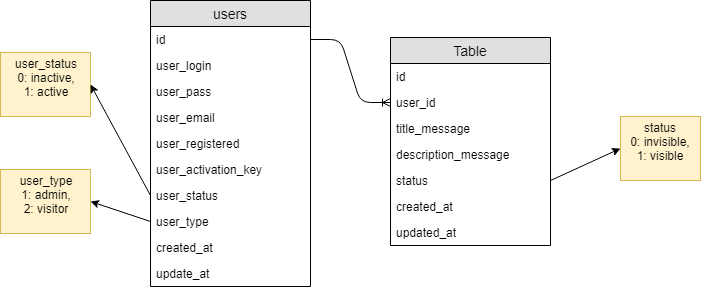

The diagram above was exported from draw.io. Its source (the exported page's mxGraphModel, read from the mxfile embedded in the PNG):
<mxGraphModel dx="2694" dy="691" grid="1" gridSize="10" guides="1" tooltips="1" connect="1" arrows="1" fold="1" page="1" pageScale="1" pageWidth="850" pageHeight="1100" math="0" shadow="0">
  <root>
    <mxCell id="0" />
    <mxCell id="1" parent="0" />
    <mxCell id="GvnznR7u5fL4LnnzM7R2-1" value="Table" style="swimlane;fontStyle=0;childLayout=stackLayout;horizontal=1;startSize=26;fillColor=#e0e0e0;horizontalStack=0;resizeParent=1;resizeParentMax=0;resizeLast=0;collapsible=1;marginBottom=0;swimlaneFillColor=#ffffff;align=center;fontSize=14;" parent="1" vertex="1">
      <mxGeometry x="-1210" y="90" width="160" height="208" as="geometry" />
    </mxCell>
    <mxCell id="GvnznR7u5fL4LnnzM7R2-2" value="id" style="text;strokeColor=none;fillColor=none;spacingLeft=4;spacingRight=4;overflow=hidden;rotatable=0;points=[[0,0.5],[1,0.5]];portConstraint=eastwest;fontSize=12;" parent="GvnznR7u5fL4LnnzM7R2-1" vertex="1">
      <mxGeometry y="26" width="160" height="26" as="geometry" />
    </mxCell>
    <mxCell id="GvnznR7u5fL4LnnzM7R2-3" value="user_id" style="text;strokeColor=none;fillColor=none;spacingLeft=4;spacingRight=4;overflow=hidden;rotatable=0;points=[[0,0.5],[1,0.5]];portConstraint=eastwest;fontSize=12;" parent="GvnznR7u5fL4LnnzM7R2-1" vertex="1">
      <mxGeometry y="52" width="160" height="26" as="geometry" />
    </mxCell>
    <mxCell id="GvnznR7u5fL4LnnzM7R2-16" value="title_message" style="text;strokeColor=none;fillColor=none;spacingLeft=4;spacingRight=4;overflow=hidden;rotatable=0;points=[[0,0.5],[1,0.5]];portConstraint=eastwest;fontSize=12;" parent="GvnznR7u5fL4LnnzM7R2-1" vertex="1">
      <mxGeometry y="78" width="160" height="26" as="geometry" />
    </mxCell>
    <mxCell id="GvnznR7u5fL4LnnzM7R2-17" value="description_message" style="text;strokeColor=none;fillColor=none;spacingLeft=4;spacingRight=4;overflow=hidden;rotatable=0;points=[[0,0.5],[1,0.5]];portConstraint=eastwest;fontSize=12;" parent="GvnznR7u5fL4LnnzM7R2-1" vertex="1">
      <mxGeometry y="104" width="160" height="26" as="geometry" />
    </mxCell>
    <mxCell id="GvnznR7u5fL4LnnzM7R2-18" value="status" style="text;strokeColor=none;fillColor=none;spacingLeft=4;spacingRight=4;overflow=hidden;rotatable=0;points=[[0,0.5],[1,0.5]];portConstraint=eastwest;fontSize=12;" parent="GvnznR7u5fL4LnnzM7R2-1" vertex="1">
      <mxGeometry y="130" width="160" height="26" as="geometry" />
    </mxCell>
    <mxCell id="GvnznR7u5fL4LnnzM7R2-19" value="created_at" style="text;strokeColor=none;fillColor=none;spacingLeft=4;spacingRight=4;overflow=hidden;rotatable=0;points=[[0,0.5],[1,0.5]];portConstraint=eastwest;fontSize=12;" parent="GvnznR7u5fL4LnnzM7R2-1" vertex="1">
      <mxGeometry y="156" width="160" height="26" as="geometry" />
    </mxCell>
    <mxCell id="GvnznR7u5fL4LnnzM7R2-20" value="updated_at" style="text;strokeColor=none;fillColor=none;spacingLeft=4;spacingRight=4;overflow=hidden;rotatable=0;points=[[0,0.5],[1,0.5]];portConstraint=eastwest;fontSize=12;" parent="GvnznR7u5fL4LnnzM7R2-1" vertex="1">
      <mxGeometry y="182" width="160" height="26" as="geometry" />
    </mxCell>
    <mxCell id="GvnznR7u5fL4LnnzM7R2-5" value="users" style="swimlane;fontStyle=0;childLayout=stackLayout;horizontal=1;startSize=26;fillColor=#e0e0e0;horizontalStack=0;resizeParent=1;resizeParentMax=0;resizeLast=0;collapsible=1;marginBottom=0;swimlaneFillColor=#ffffff;align=center;fontSize=14;" parent="1" vertex="1">
      <mxGeometry x="-1450" y="53" width="160" height="286" as="geometry" />
    </mxCell>
    <mxCell id="GvnznR7u5fL4LnnzM7R2-6" value="id" style="text;strokeColor=none;fillColor=none;spacingLeft=4;spacingRight=4;overflow=hidden;rotatable=0;points=[[0,0.5],[1,0.5]];portConstraint=eastwest;fontSize=12;" parent="GvnznR7u5fL4LnnzM7R2-5" vertex="1">
      <mxGeometry y="26" width="160" height="26" as="geometry" />
    </mxCell>
    <mxCell id="GvnznR7u5fL4LnnzM7R2-7" value="user_login" style="text;strokeColor=none;fillColor=none;spacingLeft=4;spacingRight=4;overflow=hidden;rotatable=0;points=[[0,0.5],[1,0.5]];portConstraint=eastwest;fontSize=12;" parent="GvnznR7u5fL4LnnzM7R2-5" vertex="1">
      <mxGeometry y="52" width="160" height="26" as="geometry" />
    </mxCell>
    <mxCell id="GvnznR7u5fL4LnnzM7R2-8" value="user_pass" style="text;strokeColor=none;fillColor=none;spacingLeft=4;spacingRight=4;overflow=hidden;rotatable=0;points=[[0,0.5],[1,0.5]];portConstraint=eastwest;fontSize=12;" parent="GvnznR7u5fL4LnnzM7R2-5" vertex="1">
      <mxGeometry y="78" width="160" height="26" as="geometry" />
    </mxCell>
    <mxCell id="GvnznR7u5fL4LnnzM7R2-9" value="user_email" style="text;strokeColor=none;fillColor=none;spacingLeft=4;spacingRight=4;overflow=hidden;rotatable=0;points=[[0,0.5],[1,0.5]];portConstraint=eastwest;fontSize=12;" parent="GvnznR7u5fL4LnnzM7R2-5" vertex="1">
      <mxGeometry y="104" width="160" height="26" as="geometry" />
    </mxCell>
    <mxCell id="GvnznR7u5fL4LnnzM7R2-10" value="user_registered" style="text;strokeColor=none;fillColor=none;spacingLeft=4;spacingRight=4;overflow=hidden;rotatable=0;points=[[0,0.5],[1,0.5]];portConstraint=eastwest;fontSize=12;" parent="GvnznR7u5fL4LnnzM7R2-5" vertex="1">
      <mxGeometry y="130" width="160" height="26" as="geometry" />
    </mxCell>
    <mxCell id="GvnznR7u5fL4LnnzM7R2-11" value="user_activation_key" style="text;strokeColor=none;fillColor=none;spacingLeft=4;spacingRight=4;overflow=hidden;rotatable=0;points=[[0,0.5],[1,0.5]];portConstraint=eastwest;fontSize=12;" parent="GvnznR7u5fL4LnnzM7R2-5" vertex="1">
      <mxGeometry y="156" width="160" height="26" as="geometry" />
    </mxCell>
    <mxCell id="GvnznR7u5fL4LnnzM7R2-12" value="user_status" style="text;strokeColor=none;fillColor=none;spacingLeft=4;spacingRight=4;overflow=hidden;rotatable=0;points=[[0,0.5],[1,0.5]];portConstraint=eastwest;fontSize=12;" parent="GvnznR7u5fL4LnnzM7R2-5" vertex="1">
      <mxGeometry y="182" width="160" height="26" as="geometry" />
    </mxCell>
    <mxCell id="GvnznR7u5fL4LnnzM7R2-13" value="user_type" style="text;strokeColor=none;fillColor=none;spacingLeft=4;spacingRight=4;overflow=hidden;rotatable=0;points=[[0,0.5],[1,0.5]];portConstraint=eastwest;fontSize=12;" parent="GvnznR7u5fL4LnnzM7R2-5" vertex="1">
      <mxGeometry y="208" width="160" height="26" as="geometry" />
    </mxCell>
    <mxCell id="GvnznR7u5fL4LnnzM7R2-14" value="created_at" style="text;strokeColor=none;fillColor=none;spacingLeft=4;spacingRight=4;overflow=hidden;rotatable=0;points=[[0,0.5],[1,0.5]];portConstraint=eastwest;fontSize=12;" parent="GvnznR7u5fL4LnnzM7R2-5" vertex="1">
      <mxGeometry y="234" width="160" height="26" as="geometry" />
    </mxCell>
    <mxCell id="GvnznR7u5fL4LnnzM7R2-15" value="update_at" style="text;strokeColor=none;fillColor=none;spacingLeft=4;spacingRight=4;overflow=hidden;rotatable=0;points=[[0,0.5],[1,0.5]];portConstraint=eastwest;fontSize=12;" parent="GvnznR7u5fL4LnnzM7R2-5" vertex="1">
      <mxGeometry y="260" width="160" height="26" as="geometry" />
    </mxCell>
    <mxCell id="GvnznR7u5fL4LnnzM7R2-21" value="" style="edgeStyle=entityRelationEdgeStyle;fontSize=12;html=1;endArrow=ERoneToMany;entryX=0;entryY=0.5;entryDx=0;entryDy=0;exitX=1;exitY=0.5;exitDx=0;exitDy=0;" parent="1" source="GvnznR7u5fL4LnnzM7R2-6" target="GvnznR7u5fL4LnnzM7R2-3" edge="1">
      <mxGeometry width="100" height="100" relative="1" as="geometry">
        <mxPoint x="-1230" y="300" as="sourcePoint" />
        <mxPoint x="-1370" y="440" as="targetPoint" />
      </mxGeometry>
    </mxCell>
    <mxCell id="GvnznR7u5fL4LnnzM7R2-24" value="user_status&lt;br&gt;0: inactive,&lt;br&gt;1: active&lt;br&gt;&lt;br&gt;" style="rounded=0;whiteSpace=wrap;html=1;fillColor=#fff2cc;strokeColor=#d6b656;" parent="1" vertex="1">
      <mxGeometry x="-1600" y="105" width="90" height="64" as="geometry" />
    </mxCell>
    <mxCell id="GvnznR7u5fL4LnnzM7R2-26" value="" style="endArrow=classic;html=1;exitX=0;exitY=0.5;exitDx=0;exitDy=0;entryX=1;entryY=0.5;entryDx=0;entryDy=0;" parent="1" source="GvnznR7u5fL4LnnzM7R2-12" target="GvnznR7u5fL4LnnzM7R2-24" edge="1">
      <mxGeometry width="50" height="50" relative="1" as="geometry">
        <mxPoint x="-1570" y="380" as="sourcePoint" />
        <mxPoint x="-1520" y="330" as="targetPoint" />
      </mxGeometry>
    </mxCell>
    <mxCell id="GvnznR7u5fL4LnnzM7R2-27" value="user_type&lt;br&gt;1: admin,&lt;br&gt;2: visitor&lt;br&gt;&lt;br&gt;" style="rounded=0;whiteSpace=wrap;html=1;fillColor=#fff2cc;strokeColor=#d6b656;" parent="1" vertex="1">
      <mxGeometry x="-1600" y="222" width="90" height="64" as="geometry" />
    </mxCell>
    <mxCell id="GvnznR7u5fL4LnnzM7R2-28" value="" style="endArrow=classic;html=1;exitX=0;exitY=0.5;exitDx=0;exitDy=0;entryX=1;entryY=0.5;entryDx=0;entryDy=0;" parent="1" source="GvnznR7u5fL4LnnzM7R2-13" target="GvnznR7u5fL4LnnzM7R2-27" edge="1">
      <mxGeometry width="50" height="50" relative="1" as="geometry">
        <mxPoint x="-1470" y="500" as="sourcePoint" />
        <mxPoint x="-1420" y="450" as="targetPoint" />
      </mxGeometry>
    </mxCell>
    <mxCell id="GvnznR7u5fL4LnnzM7R2-29" value="status&lt;br&gt;0: invisible,&lt;br&gt;1: visible&lt;br&gt;&lt;br&gt;" style="rounded=0;whiteSpace=wrap;html=1;fillColor=#fff2cc;strokeColor=#d6b656;" parent="1" vertex="1">
      <mxGeometry x="-980" y="169" width="80" height="64" as="geometry" />
    </mxCell>
    <mxCell id="GvnznR7u5fL4LnnzM7R2-30" value="" style="endArrow=classic;html=1;exitX=1;exitY=0.5;exitDx=0;exitDy=0;entryX=0;entryY=0.5;entryDx=0;entryDy=0;" parent="1" source="GvnznR7u5fL4LnnzM7R2-18" target="GvnznR7u5fL4LnnzM7R2-29" edge="1">
      <mxGeometry width="50" height="50" relative="1" as="geometry">
        <mxPoint x="-990" y="404" as="sourcePoint" />
        <mxPoint x="-940" y="354" as="targetPoint" />
      </mxGeometry>
    </mxCell>
  </root>
</mxGraphModel>